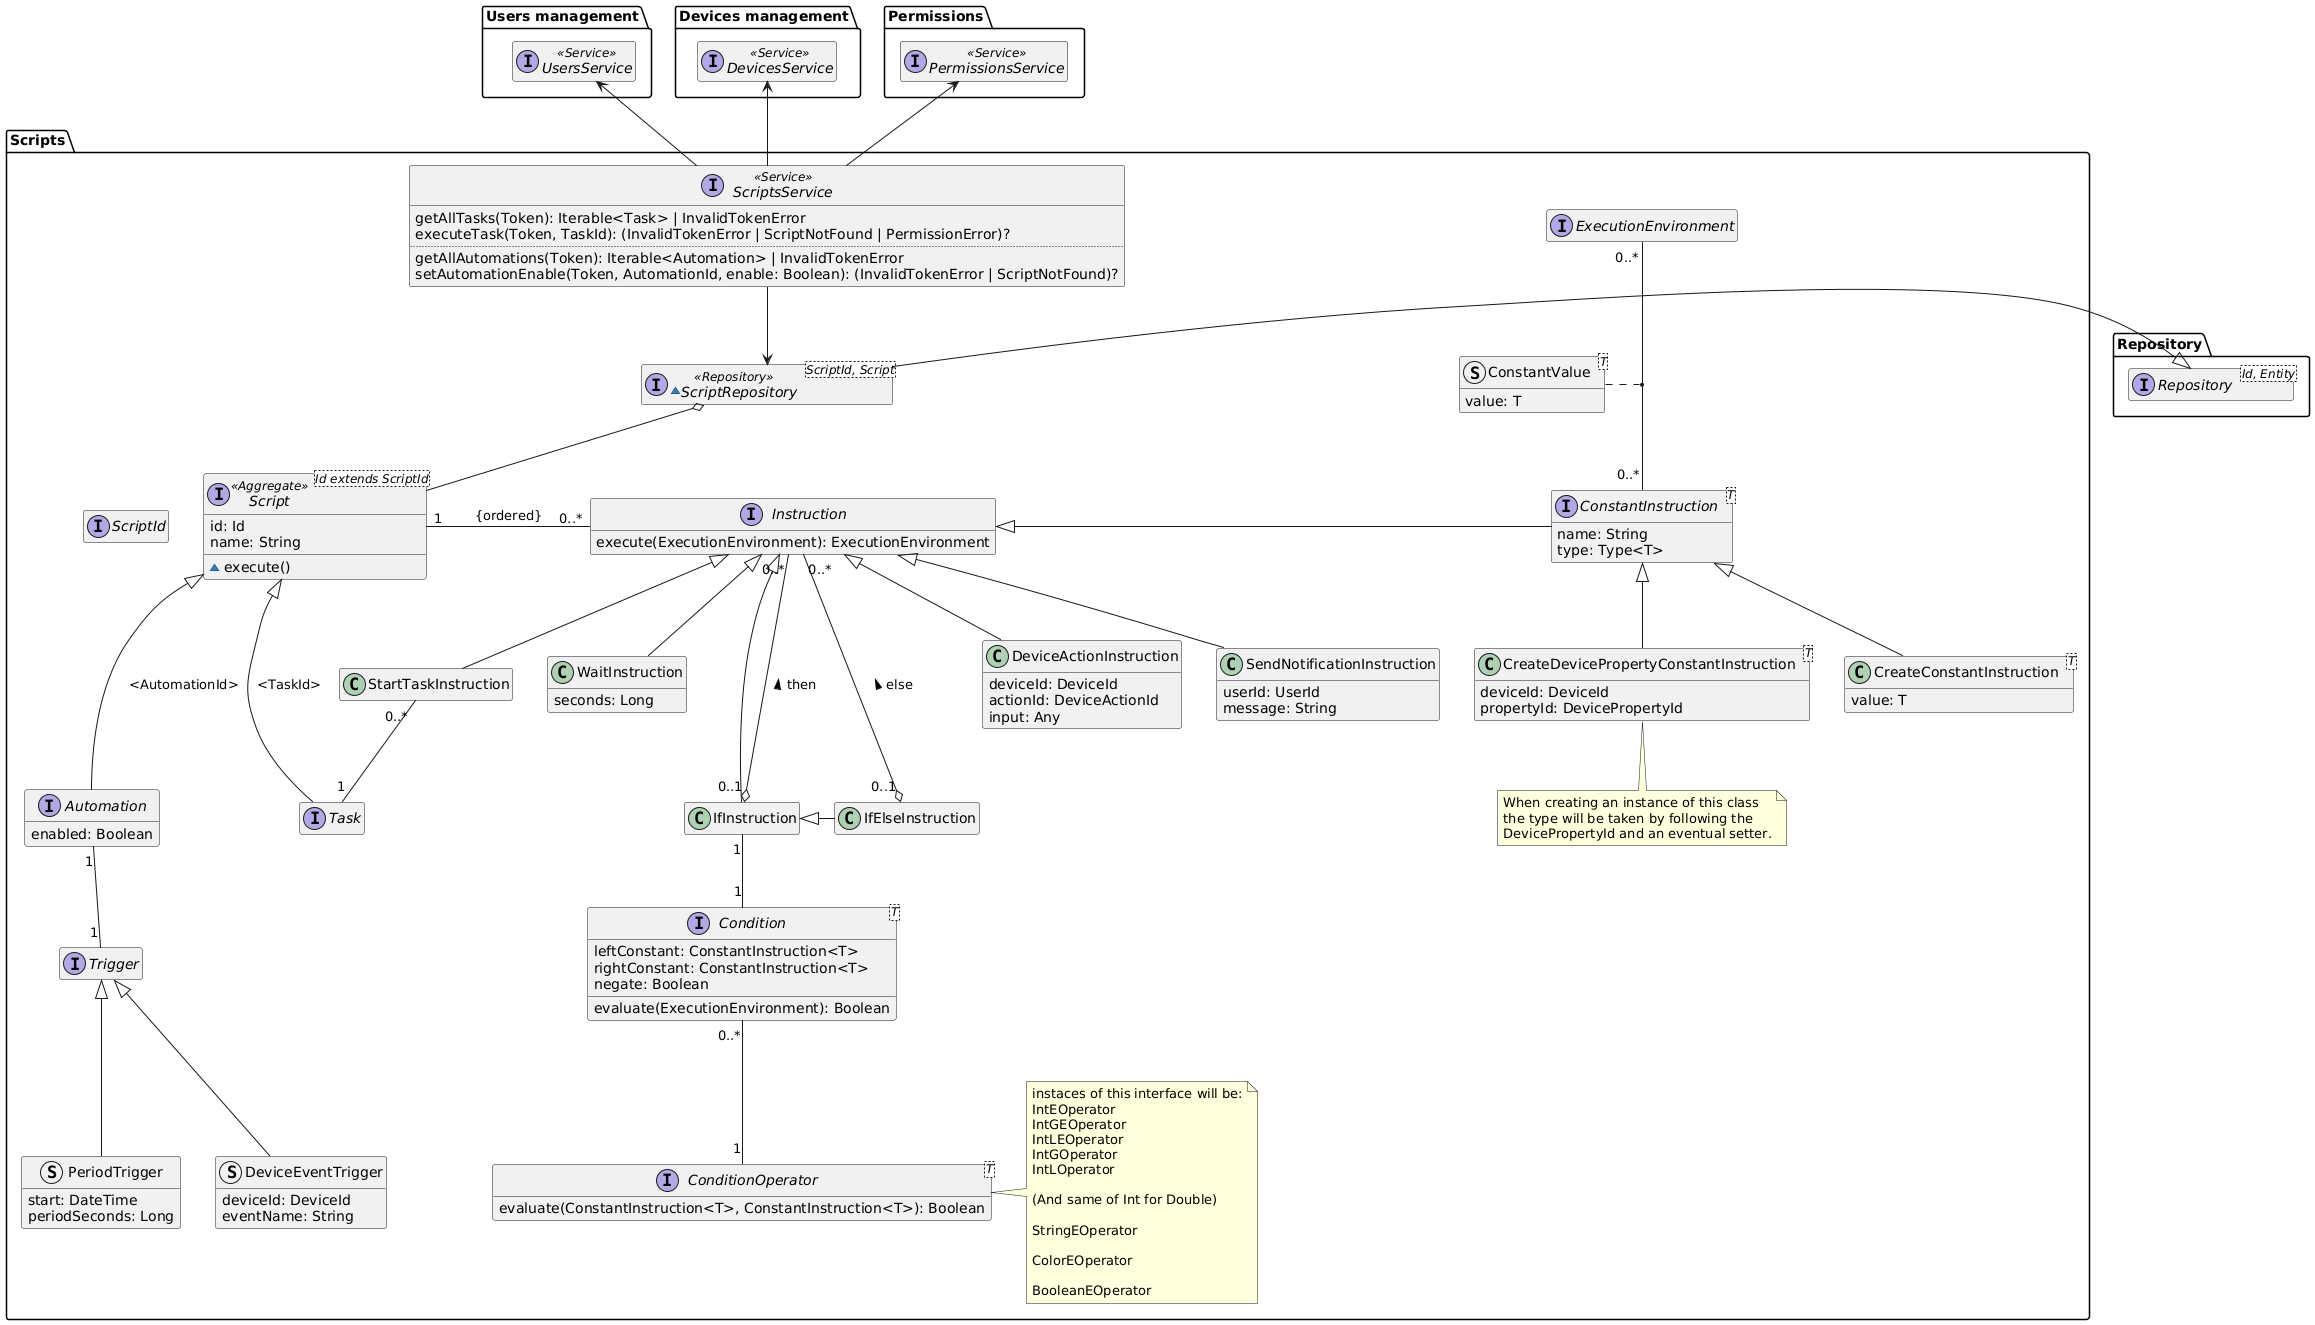

The diagram above was rendered by PlantUML. Its source (embedded in the PNG):
@startuml scripts-domain-model

hide empty members
package Repository{
    interface Repository<Id, Entity>
}

package "Users management" as UsersManagement {
    interface UsersService <<Service>>
}

package "Devices management" as DevicesManagement {
    interface DevicesService <<Service>>
}

package Permissions {
    interface PermissionsService <<Service>>
}

package "Scripts" {

    interface ScriptId

    interface Script<Id extends ScriptId> <<Aggregate>> {
        id: Id
        name: String
        ~execute()
    }

    interface Task
    interface Automation {
        enabled: Boolean
    }

    interface Trigger

    struct DeviceEventTrigger extends Trigger {
        deviceId: DeviceId
        eventName: String
    }

    struct PeriodTrigger extends Trigger {
        start: DateTime
        periodSeconds: Long
    }

    interface Instruction {
        execute(ExecutionEnvironment): ExecutionEnvironment
    }
    class StartTaskInstruction extends Instruction

    class DeviceActionInstruction extends Instruction {
        deviceId: DeviceId
        actionId: DeviceActionId
        input: Any
    }

    class IfInstruction

    class IfElseInstruction

    class SendNotificationInstruction extends Instruction {
        userId: UserId
        message: String
    }

    class WaitInstruction extends Instruction {
        seconds: Long
    }

    interface ConstantInstruction<T> {
        name: String
        type: Type<T>
    }

    class CreateDevicePropertyConstantInstruction<T> extends ConstantInstruction {
        deviceId: DeviceId
        propertyId: DevicePropertyId
    }
    note bottom of CreateDevicePropertyConstantInstruction
        When creating an instance of this class
        the type will be taken by following the
        DevicePropertyId and an eventual setter.
    end note

    class CreateConstantInstruction<T> extends ConstantInstruction {
        value: T
    }

    interface Condition<T> {
        leftConstant: ConstantInstruction<T>
        rightConstant: ConstantInstruction<T>
        negate: Boolean
        evaluate(ExecutionEnvironment): Boolean
    }

    interface ConditionOperator<T> {
        evaluate(ConstantInstruction<T>, ConstantInstruction<T>): Boolean
    }

    note right of ConditionOperator
        instaces of this interface will be:
        IntEOperator
        IntGEOperator
        IntLEOperator
        IntGOperator
        IntLOperator

        (And same of Int for Double)

        StringEOperator

        ColorEOperator

        BooleanEOperator
    end note

    interface ExecutionEnvironment

    struct ConstantValue<T> {
        value: T
    }

    ExecutionEnvironment "0..*" -- "0..*" ConstantInstruction
    ConstantValue .. (ExecutionEnvironment, ConstantInstruction)

    ~interface ScriptRepository<ScriptId, Script> <<Repository>> {
    }
    ScriptRepository -l-|> Repository.Repository
    ScriptRepository o-- Script

    interface ScriptsService <<Service>> {
        getAllTasks(Token): Iterable<Task> | InvalidTokenError
        executeTask(Token, TaskId): (InvalidTokenError | ScriptNotFound | PermissionError)?
        ..
        getAllAutomations(Token): Iterable<Automation> | InvalidTokenError
        setAutomationEnable(Token, AutomationId, enable: Boolean): (InvalidTokenError | ScriptNotFound)?
    }

    Script -l[hidden] ScriptId
    Script <|-- Task : "<TaskId>"
    Script <|--- Automation : "<AutomationId>"
    Automation "1" -- "1" Trigger
    Script "1" -r- "0..*" Instruction : "{ordered}"
    IfInstruction --u-|> Instruction
    IfElseInstruction -l-|> IfInstruction
    IfInstruction "0..1" o-u- "0..*" Instruction : "then >"
    IfInstruction "1" -- "1" Condition
    IfElseInstruction "0..1" o-u- "0..*" Instruction : "else >"
    StartTaskInstruction "0..*" -- "1" Task
    Condition "0..*" -- "1" ConditionOperator
    ConstantInstruction -l-|> Instruction
    ScriptsService --> ScriptRepository
    ScriptsService -u-> Permissions.PermissionsService
    ScriptsService -u-> DevicesManagement.DevicesService
    ScriptsService -u-> UsersManagement.UsersService
}

@enduml